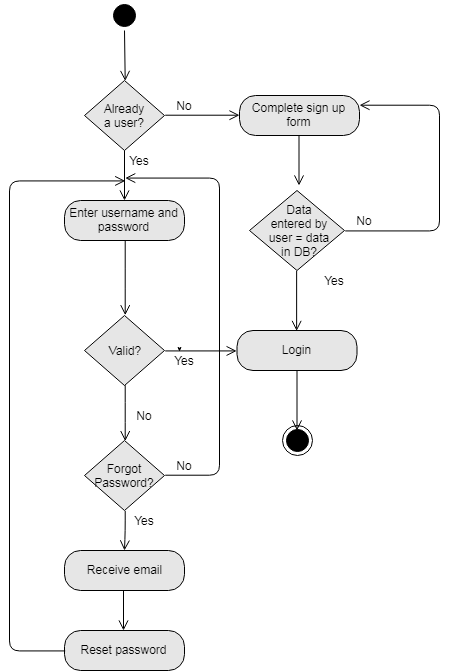

The diagram above was exported from draw.io. Its source (the exported page's mxGraphModel, read from the mxfile embedded in the PNG):
<mxGraphModel dx="1200" dy="621" grid="1" gridSize="10" guides="1" tooltips="1" connect="1" arrows="1" fold="1" page="1" pageScale="1" pageWidth="850" pageHeight="1100" background="#ffffff" math="0" shadow="0">
  <root>
    <mxCell id="0" />
    <mxCell id="1" parent="0" />
    <mxCell id="2" value="" style="ellipse;html=1;shape=startState;fillColor=#000000;strokeColor=#000000;" parent="1" vertex="1">
      <mxGeometry x="360" y="30" width="30" height="30" as="geometry" />
    </mxCell>
    <mxCell id="3" value="" style="edgeStyle=orthogonalEdgeStyle;html=1;verticalAlign=bottom;endArrow=open;endSize=8;strokeColor=#000000;" parent="1" source="2" edge="1">
      <mxGeometry relative="1" as="geometry">
        <mxPoint x="375" y="110" as="targetPoint" />
        <Array as="points">
          <mxPoint x="375" y="110" />
          <mxPoint x="375" y="110" />
        </Array>
      </mxGeometry>
    </mxCell>
    <mxCell id="6" value="Complete sign up form" style="rounded=1;whiteSpace=wrap;html=1;arcSize=40;fillColor=#E6E6E6;strokeColor=#000000;" parent="1" vertex="1">
      <mxGeometry x="490" y="125" width="120" height="40" as="geometry" />
    </mxCell>
    <mxCell id="8" value="Enter username and password" style="rounded=1;whiteSpace=wrap;html=1;arcSize=40;fillColor=#E6E6E6;strokeColor=#000000;" parent="1" vertex="1">
      <mxGeometry x="315" y="230" width="120" height="40" as="geometry" />
    </mxCell>
    <mxCell id="9" value="" style="edgeStyle=orthogonalEdgeStyle;html=1;verticalAlign=bottom;endArrow=open;endSize=8;strokeColor=#000000;entryX=0.5;entryY=0;entryDx=0;entryDy=0;" parent="1" source="8" edge="1" target="kIlbstLqqf-syKizbTja-41">
      <mxGeometry relative="1" as="geometry">
        <mxPoint x="375" y="320" as="targetPoint" />
      </mxGeometry>
    </mxCell>
    <mxCell id="10" value="" style="rhombus;whiteSpace=wrap;html=1;fillColor=#E6E6E6;strokeColor=#000000;" parent="1" vertex="1">
      <mxGeometry x="335" y="110" width="80" height="70" as="geometry" />
    </mxCell>
    <mxCell id="14" style="edgeStyle=orthogonalEdgeStyle;rounded=0;html=1;exitX=0.5;exitY=1;jettySize=auto;orthogonalLoop=1;" parent="1" edge="1">
      <mxGeometry relative="1" as="geometry">
        <mxPoint x="430" y="380" as="sourcePoint" />
        <mxPoint x="430" y="380" as="targetPoint" />
      </mxGeometry>
    </mxCell>
    <mxCell id="20" value="" style="ellipse;html=1;shape=endState;fillColor=#000000;strokeColor=#000000;" parent="1" vertex="1">
      <mxGeometry x="532.5" y="455" width="30" height="30" as="geometry" />
    </mxCell>
    <mxCell id="kIlbstLqqf-syKizbTja-25" value="Already a user?" style="text;html=1;strokeColor=none;fillColor=none;align=center;verticalAlign=middle;whiteSpace=wrap;rounded=0;" vertex="1" parent="1">
      <mxGeometry x="355" y="135" width="40" height="20" as="geometry" />
    </mxCell>
    <mxCell id="kIlbstLqqf-syKizbTja-26" value="" style="edgeStyle=orthogonalEdgeStyle;html=1;verticalAlign=bottom;endArrow=open;endSize=8;strokeColor=#000000;entryX=0;entryY=0.5;entryDx=0;entryDy=0;exitX=1;exitY=0.5;exitDx=0;exitDy=0;" edge="1" parent="1" source="10" target="6">
      <mxGeometry relative="1" as="geometry">
        <mxPoint x="424" y="125" as="targetPoint" />
        <Array as="points" />
        <mxPoint x="424" y="95" as="sourcePoint" />
      </mxGeometry>
    </mxCell>
    <mxCell id="kIlbstLqqf-syKizbTja-27" value="No" style="text;html=1;strokeColor=none;fillColor=none;align=center;verticalAlign=middle;whiteSpace=wrap;rounded=0;" vertex="1" parent="1">
      <mxGeometry x="415" y="125" width="40" height="20" as="geometry" />
    </mxCell>
    <mxCell id="kIlbstLqqf-syKizbTja-28" value="" style="edgeStyle=orthogonalEdgeStyle;html=1;verticalAlign=bottom;endArrow=open;endSize=8;strokeColor=#000000;" edge="1" parent="1">
      <mxGeometry relative="1" as="geometry">
        <mxPoint x="375" y="230" as="targetPoint" />
        <mxPoint x="375" y="180" as="sourcePoint" />
      </mxGeometry>
    </mxCell>
    <mxCell id="kIlbstLqqf-syKizbTja-29" value="Yes" style="text;html=1;strokeColor=none;fillColor=none;align=center;verticalAlign=middle;whiteSpace=wrap;rounded=0;" vertex="1" parent="1">
      <mxGeometry x="370" y="180" width="40" height="20" as="geometry" />
    </mxCell>
    <mxCell id="kIlbstLqqf-syKizbTja-30" value="" style="rhombus;whiteSpace=wrap;html=1;fillColor=#E6E6E6;" vertex="1" parent="1">
      <mxGeometry x="500" y="220" width="95" height="80" as="geometry" />
    </mxCell>
    <mxCell id="kIlbstLqqf-syKizbTja-31" value="Data entered by user = data in DB?" style="text;html=1;strokeColor=none;fillColor=none;align=center;verticalAlign=middle;whiteSpace=wrap;rounded=0;" vertex="1" parent="1">
      <mxGeometry x="515" y="250" width="70" height="20" as="geometry" />
    </mxCell>
    <mxCell id="kIlbstLqqf-syKizbTja-35" value="" style="edgeStyle=orthogonalEdgeStyle;html=1;verticalAlign=bottom;endArrow=open;endSize=8;strokeColor=#000000;" edge="1" parent="1">
      <mxGeometry relative="1" as="geometry">
        <mxPoint x="549.5" y="215" as="targetPoint" />
        <mxPoint x="549.5" y="165" as="sourcePoint" />
      </mxGeometry>
    </mxCell>
    <mxCell id="kIlbstLqqf-syKizbTja-36" value="" style="edgeStyle=orthogonalEdgeStyle;html=1;verticalAlign=bottom;endArrow=open;endSize=8;strokeColor=#000000;exitX=1;exitY=0.5;exitDx=0;exitDy=0;entryX=1;entryY=0.25;entryDx=0;entryDy=0;" edge="1" parent="1" source="kIlbstLqqf-syKizbTja-30" target="6">
      <mxGeometry relative="1" as="geometry">
        <mxPoint x="690" y="130" as="targetPoint" />
        <mxPoint x="630" y="250" as="sourcePoint" />
        <Array as="points">
          <mxPoint x="690" y="260" />
          <mxPoint x="690" y="135" />
        </Array>
      </mxGeometry>
    </mxCell>
    <mxCell id="kIlbstLqqf-syKizbTja-37" value="No" style="text;html=1;strokeColor=none;fillColor=none;align=center;verticalAlign=middle;whiteSpace=wrap;rounded=0;" vertex="1" parent="1">
      <mxGeometry x="595" y="240" width="40" height="20" as="geometry" />
    </mxCell>
    <mxCell id="kIlbstLqqf-syKizbTja-38" value="Yes" style="text;html=1;strokeColor=none;fillColor=none;align=center;verticalAlign=middle;whiteSpace=wrap;rounded=0;" vertex="1" parent="1">
      <mxGeometry x="565" y="300" width="40" height="20" as="geometry" />
    </mxCell>
    <mxCell id="kIlbstLqqf-syKizbTja-40" value="Login" style="rounded=1;whiteSpace=wrap;html=1;arcSize=40;fillColor=#E6E6E6;strokeColor=#000000;" vertex="1" parent="1">
      <mxGeometry x="487.5" y="360" width="120" height="40" as="geometry" />
    </mxCell>
    <mxCell id="kIlbstLqqf-syKizbTja-41" value="" style="rhombus;whiteSpace=wrap;html=1;fillColor=#E6E6E6;strokeColor=#000000;" vertex="1" parent="1">
      <mxGeometry x="335" y="345" width="80" height="70" as="geometry" />
    </mxCell>
    <mxCell id="kIlbstLqqf-syKizbTja-42" value="Valid?" style="text;html=1;strokeColor=none;fillColor=none;align=center;verticalAlign=middle;whiteSpace=wrap;rounded=0;" vertex="1" parent="1">
      <mxGeometry x="355" y="370" width="40" height="20" as="geometry" />
    </mxCell>
    <mxCell id="kIlbstLqqf-syKizbTja-43" value="" style="edgeStyle=orthogonalEdgeStyle;html=1;verticalAlign=bottom;endArrow=open;endSize=8;strokeColor=#000000;exitX=0.5;exitY=1;exitDx=0;exitDy=0;entryX=0.5;entryY=0;entryDx=0;entryDy=0;" edge="1" parent="1" source="kIlbstLqqf-syKizbTja-30" target="kIlbstLqqf-syKizbTja-40">
      <mxGeometry relative="1" as="geometry">
        <mxPoint x="547" y="360" as="targetPoint" />
        <mxPoint x="547" y="310" as="sourcePoint" />
      </mxGeometry>
    </mxCell>
    <mxCell id="kIlbstLqqf-syKizbTja-45" value="" style="edgeStyle=orthogonalEdgeStyle;html=1;verticalAlign=bottom;endArrow=open;endSize=8;strokeColor=#000000;entryX=0;entryY=0.5;entryDx=0;entryDy=0;exitX=1;exitY=0.5;exitDx=0;exitDy=0;" edge="1" parent="1" source="kIlbstLqqf-syKizbTja-41" target="kIlbstLqqf-syKizbTja-40">
      <mxGeometry relative="1" as="geometry">
        <mxPoint x="385" y="375" as="targetPoint" />
        <mxPoint x="385" y="280" as="sourcePoint" />
      </mxGeometry>
    </mxCell>
    <mxCell id="kIlbstLqqf-syKizbTja-46" value="Yes" style="text;html=1;strokeColor=none;fillColor=none;align=center;verticalAlign=middle;whiteSpace=wrap;rounded=0;" vertex="1" parent="1">
      <mxGeometry x="415" y="380" width="40" height="20" as="geometry" />
    </mxCell>
    <mxCell id="kIlbstLqqf-syKizbTja-47" value="" style="rhombus;whiteSpace=wrap;html=1;fillColor=#E6E6E6;strokeColor=#000000;" vertex="1" parent="1">
      <mxGeometry x="335" y="470" width="80" height="70" as="geometry" />
    </mxCell>
    <mxCell id="kIlbstLqqf-syKizbTja-48" value="Forgot Password?" style="text;html=1;strokeColor=none;fillColor=none;align=center;verticalAlign=middle;whiteSpace=wrap;rounded=0;" vertex="1" parent="1">
      <mxGeometry x="355" y="495" width="40" height="20" as="geometry" />
    </mxCell>
    <mxCell id="kIlbstLqqf-syKizbTja-49" value="" style="edgeStyle=orthogonalEdgeStyle;html=1;verticalAlign=bottom;endArrow=open;endSize=8;strokeColor=#000000;exitX=0.5;exitY=1;exitDx=0;exitDy=0;" edge="1" parent="1" source="kIlbstLqqf-syKizbTja-41" target="kIlbstLqqf-syKizbTja-47">
      <mxGeometry relative="1" as="geometry">
        <mxPoint x="460" y="450" as="targetPoint" />
        <mxPoint x="385" y="280" as="sourcePoint" />
      </mxGeometry>
    </mxCell>
    <mxCell id="kIlbstLqqf-syKizbTja-50" value="No" style="text;html=1;strokeColor=none;fillColor=none;align=center;verticalAlign=middle;whiteSpace=wrap;rounded=0;" vertex="1" parent="1">
      <mxGeometry x="375" y="435" width="40" height="20" as="geometry" />
    </mxCell>
    <mxCell id="kIlbstLqqf-syKizbTja-51" value="" style="edgeStyle=orthogonalEdgeStyle;html=1;verticalAlign=bottom;endArrow=open;endSize=8;strokeColor=#000000;exitX=1;exitY=0.5;exitDx=0;exitDy=0;" edge="1" parent="1" source="kIlbstLqqf-syKizbTja-47">
      <mxGeometry relative="1" as="geometry">
        <mxPoint x="375" y="208" as="targetPoint" />
        <mxPoint x="385" y="425" as="sourcePoint" />
        <Array as="points">
          <mxPoint x="470" y="505" />
          <mxPoint x="470" y="208" />
        </Array>
      </mxGeometry>
    </mxCell>
    <mxCell id="kIlbstLqqf-syKizbTja-52" value="No" style="text;html=1;strokeColor=none;fillColor=none;align=center;verticalAlign=middle;whiteSpace=wrap;rounded=0;" vertex="1" parent="1">
      <mxGeometry x="415" y="485" width="40" height="20" as="geometry" />
    </mxCell>
    <mxCell id="kIlbstLqqf-syKizbTja-53" value="" style="edgeStyle=orthogonalEdgeStyle;html=1;verticalAlign=bottom;endArrow=open;endSize=8;strokeColor=#000000;exitX=0.5;exitY=1;exitDx=0;exitDy=0;" edge="1" parent="1" source="kIlbstLqqf-syKizbTja-47">
      <mxGeometry relative="1" as="geometry">
        <mxPoint x="375" y="580" as="targetPoint" />
        <mxPoint x="400" y="540" as="sourcePoint" />
      </mxGeometry>
    </mxCell>
    <mxCell id="kIlbstLqqf-syKizbTja-54" value="Yes" style="text;html=1;strokeColor=none;fillColor=none;align=center;verticalAlign=middle;whiteSpace=wrap;rounded=0;" vertex="1" parent="1">
      <mxGeometry x="375" y="540" width="40" height="20" as="geometry" />
    </mxCell>
    <mxCell id="kIlbstLqqf-syKizbTja-55" value="Receive email" style="rounded=1;whiteSpace=wrap;html=1;arcSize=40;fillColor=#E6E6E6;strokeColor=#000000;" vertex="1" parent="1">
      <mxGeometry x="315" y="580" width="120" height="40" as="geometry" />
    </mxCell>
    <mxCell id="kIlbstLqqf-syKizbTja-56" value="" style="edgeStyle=orthogonalEdgeStyle;html=1;verticalAlign=bottom;endArrow=open;endSize=8;strokeColor=#000000;exitX=0.5;exitY=1;exitDx=0;exitDy=0;" edge="1" parent="1">
      <mxGeometry relative="1" as="geometry">
        <mxPoint x="374" y="660" as="targetPoint" />
        <mxPoint x="374" y="620" as="sourcePoint" />
      </mxGeometry>
    </mxCell>
    <mxCell id="kIlbstLqqf-syKizbTja-57" value="Reset password" style="rounded=1;whiteSpace=wrap;html=1;arcSize=40;fillColor=#E6E6E6;strokeColor=#000000;" vertex="1" parent="1">
      <mxGeometry x="315" y="660" width="120" height="40" as="geometry" />
    </mxCell>
    <mxCell id="kIlbstLqqf-syKizbTja-58" value="" style="edgeStyle=orthogonalEdgeStyle;html=1;verticalAlign=bottom;endArrow=open;endSize=8;strokeColor=#000000;exitX=0;exitY=0.5;exitDx=0;exitDy=0;" edge="1" parent="1" source="kIlbstLqqf-syKizbTja-57">
      <mxGeometry relative="1" as="geometry">
        <mxPoint x="375" y="210" as="targetPoint" />
        <mxPoint x="375" y="700" as="sourcePoint" />
        <Array as="points">
          <mxPoint x="260" y="680" />
          <mxPoint x="260" y="210" />
        </Array>
      </mxGeometry>
    </mxCell>
    <mxCell id="kIlbstLqqf-syKizbTja-60" value="" style="edgeStyle=orthogonalEdgeStyle;html=1;verticalAlign=bottom;endArrow=open;endSize=8;strokeColor=#000000;exitX=0.5;exitY=1;exitDx=0;exitDy=0;entryX=0.5;entryY=0;entryDx=0;entryDy=0;" edge="1" parent="1">
      <mxGeometry relative="1" as="geometry">
        <mxPoint x="547.5" y="460" as="targetPoint" />
        <mxPoint x="547.5" y="400" as="sourcePoint" />
      </mxGeometry>
    </mxCell>
  </root>
</mxGraphModel>